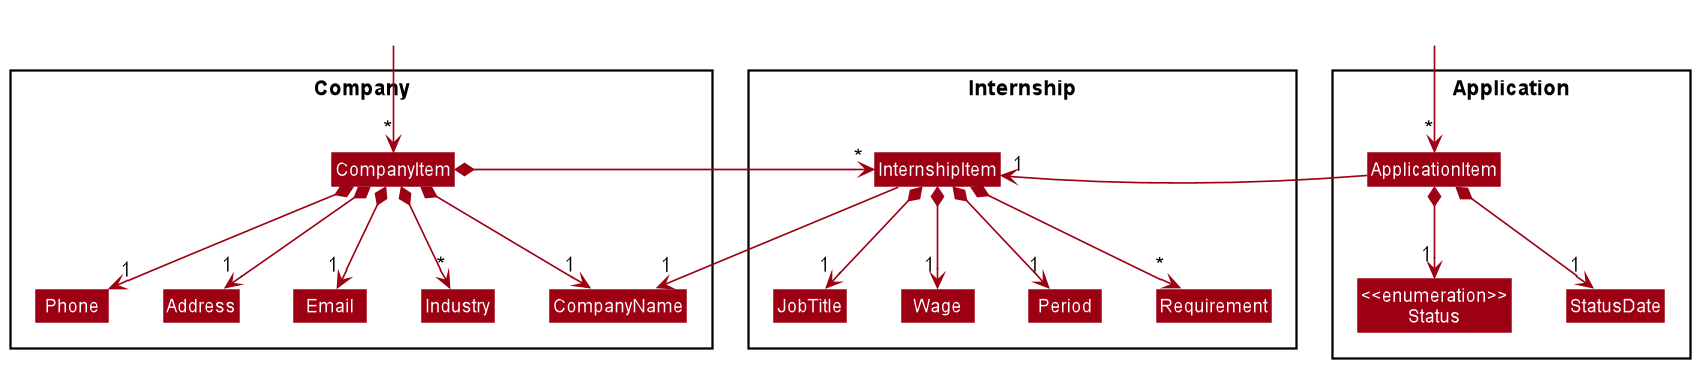

The diagram above was rendered by PlantUML. Its source (embedded in the PNG):
@startuml
!include style.puml
skinparam arrowThickness 1.1
skinparam arrowColor MODEL_COLOR
skinparam classBackgroundColor MODEL_COLOR

Package Company\n <<Rectangle>>{
Class CompanyItem
Class Address
Class Email
Class CompanyName
Class Phone
Class Industry
}

Package Internship\n <<Rectangle>> {
Class InternshipItem
Class JobTitle
Class Period
Class Requirement
Class Wage
}

Package Application\n <<Rectangle>>{
Class ApplicationItem
Class "<<enumeration>>\nStatus" as Status
Class StatusDate
}

Class HiddenOutside #FFFFFF
HiddenOutside --> "*" CompanyItem

CompanyItem *--> "1" CompanyName
CompanyItem *--> "1" Phone
CompanyItem *--> "1" Email
CompanyItem *--> "1" Address
CompanyItem *--> "*" Industry
CompanyItem *-down-> "*" InternshipItem

Phone -[hidden]right-> Address
Address -[hidden]right-> Email
Email -[hidden]right-> Industry
Industry -[hidden]right-> CompanyName

InternshipItem --> "1" CompanyName
InternshipItem *--> "1" JobTitle
InternshipItem *--> "1" Wage
InternshipItem *--> "1" Period
InternshipItem *--> "*" Requirement

JobTitle -[hidden]right-> Wage
Wage -[hidden]right-> Period
Period -[hidden]right-> Requirement

Class HiddenOutside2 #FFFFFF
HiddenOutside2 --> "*" ApplicationItem

ApplicationItem *--> "1" Status
ApplicationItem *--> "1" StatusDate
ApplicationItem -left-> "1" InternshipItem
@enduml